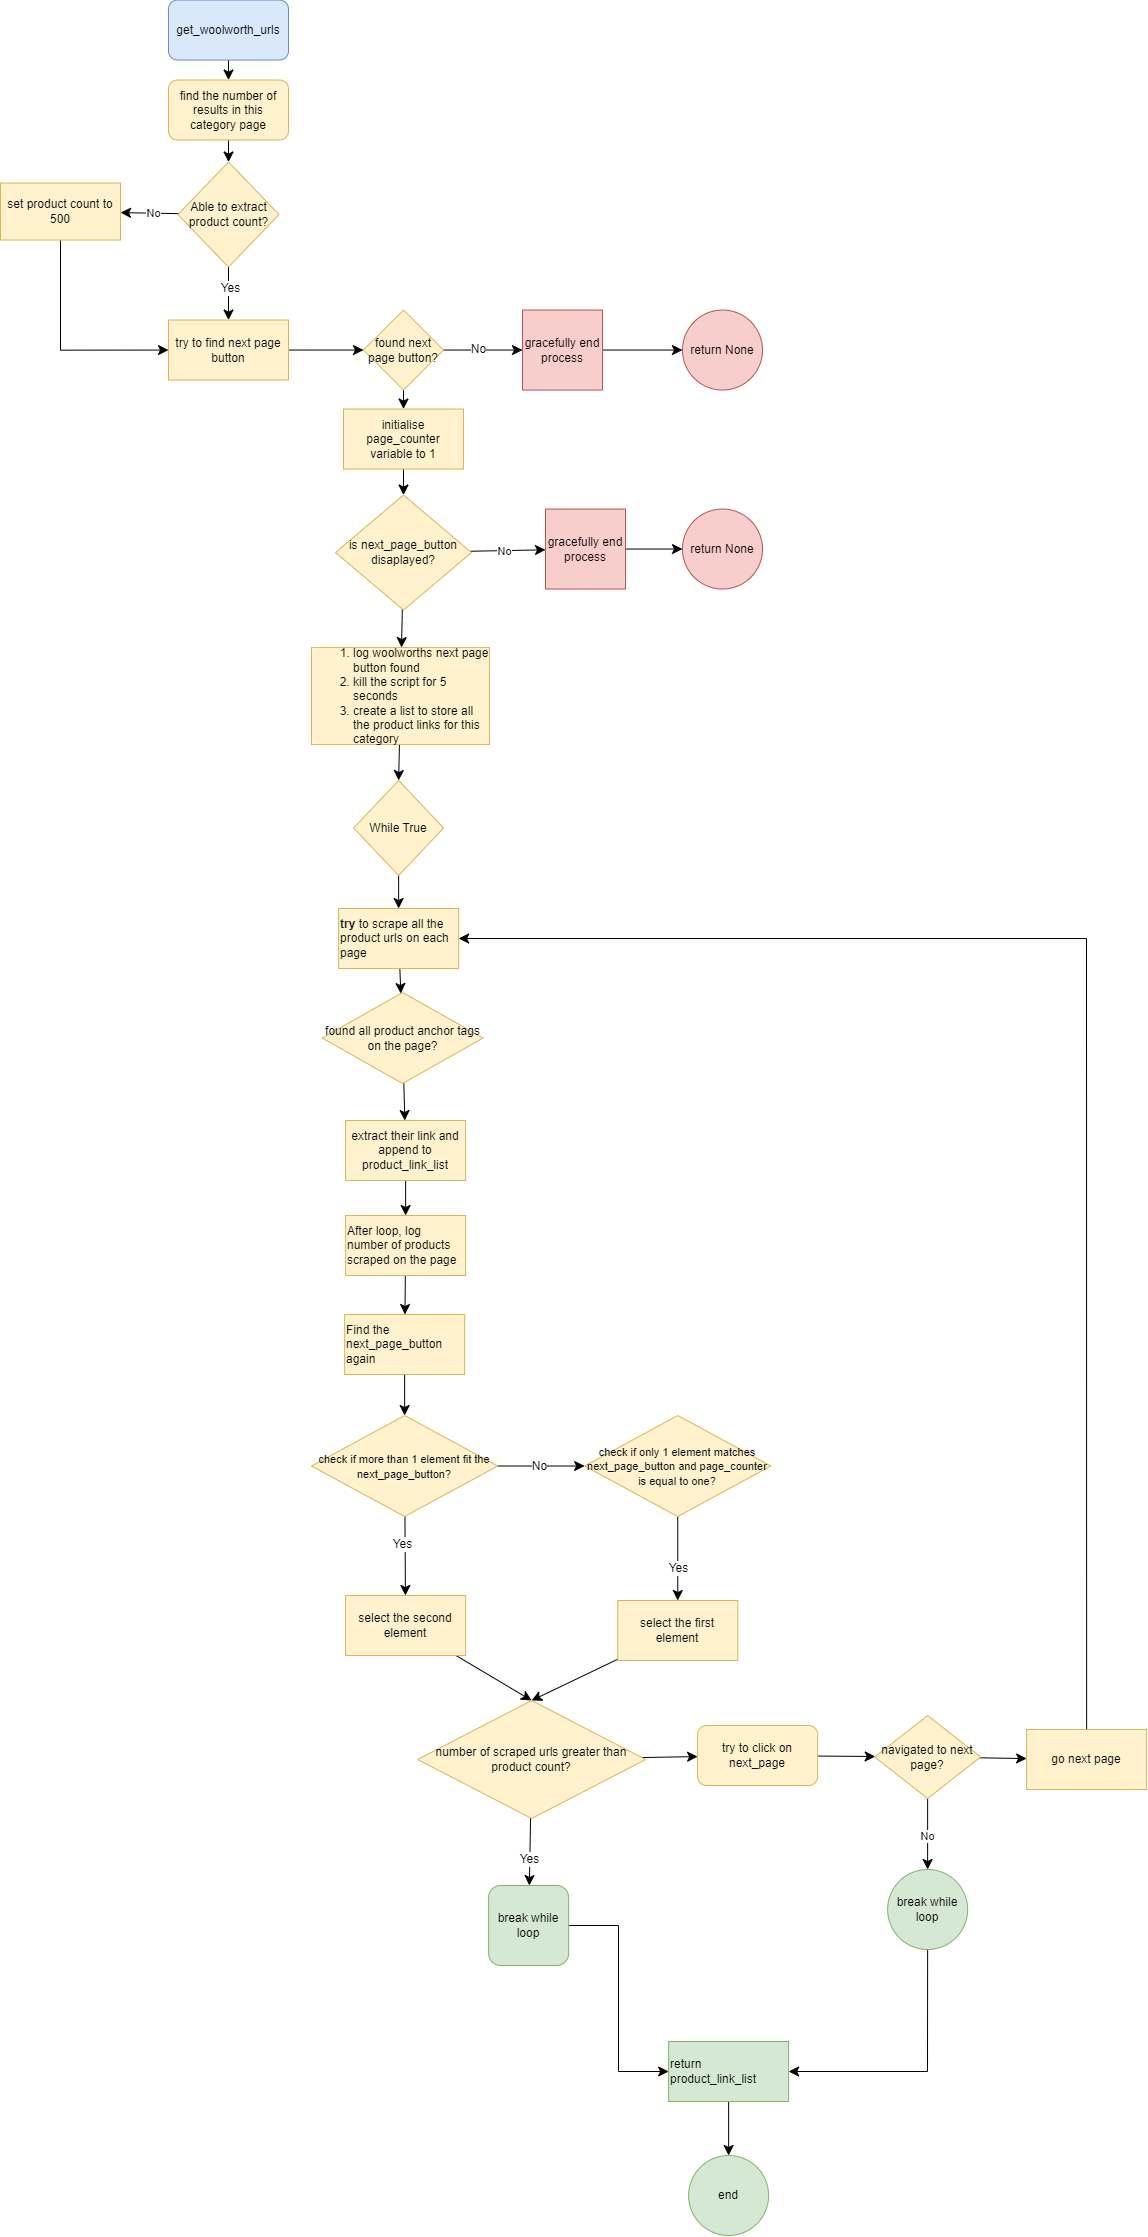

The diagram above was exported from draw.io. Its source (the exported page's mxGraphModel, read from the mxfile embedded in the PNG):
<mxGraphModel dx="5953" dy="3633" grid="0" gridSize="10" guides="1" tooltips="1" connect="1" arrows="1" fold="1" page="0" pageScale="1" pageWidth="827" pageHeight="1169" math="0" shadow="0">
  <root>
    <mxCell id="0" />
    <mxCell id="1" parent="0" />
    <mxCell id="2" value="" style="edgeStyle=none;curved=1;rounded=0;orthogonalLoop=1;jettySize=auto;html=1;fontSize=12;startSize=8;endSize=8;" edge="1" source="3" target="22" parent="1">
      <mxGeometry relative="1" as="geometry" />
    </mxCell>
    <mxCell id="3" value="get_woolworth_urls" style="rounded=1;whiteSpace=wrap;html=1;fillColor=#dae8fc;strokeColor=#6c8ebf;" vertex="1" parent="1">
      <mxGeometry x="170" y="-799.46" width="120" height="60" as="geometry" />
    </mxCell>
    <mxCell id="4" value="" style="edgeStyle=none;curved=1;rounded=0;orthogonalLoop=1;jettySize=auto;html=1;fontSize=12;startSize=8;endSize=8;entryX=0.5;entryY=0;entryDx=0;entryDy=0;" edge="1" source="5" target="7" parent="1">
      <mxGeometry relative="1" as="geometry">
        <mxPoint x="399.37958854376757" y="-16.003767648244732" as="targetPoint" />
      </mxGeometry>
    </mxCell>
    <mxCell id="5" value="&lt;ol&gt;&lt;li&gt;log woolworths next page button found&lt;/li&gt;&lt;li&gt;kill the script for 5 seconds&lt;/li&gt;&lt;li&gt;create a list to store all the product links for this category&lt;/li&gt;&lt;/ol&gt;" style="whiteSpace=wrap;html=1;align=left;fillColor=#fff2cc;strokeColor=#d6b656;" vertex="1" parent="1">
      <mxGeometry x="313" y="-151.95999999999998" width="178" height="97" as="geometry" />
    </mxCell>
    <mxCell id="6" value="" style="edgeStyle=none;curved=1;rounded=0;orthogonalLoop=1;jettySize=auto;html=1;fontSize=12;startSize=8;endSize=8;" edge="1" source="7" target="9" parent="1">
      <mxGeometry relative="1" as="geometry" />
    </mxCell>
    <mxCell id="7" value="While True" style="rhombus;whiteSpace=wrap;html=1;align=center;fillColor=#fff2cc;strokeColor=#d6b656;" vertex="1" parent="1">
      <mxGeometry x="355.13" y="-19" width="90" height="95" as="geometry" />
    </mxCell>
    <mxCell id="8" value="" style="edgeStyle=none;curved=1;rounded=0;orthogonalLoop=1;jettySize=auto;html=1;fontSize=12;startSize=8;endSize=8;" edge="1" source="9" target="47" parent="1">
      <mxGeometry relative="1" as="geometry" />
    </mxCell>
    <mxCell id="9" value="&lt;b&gt;try&lt;/b&gt; to scrape all the product urls on each page" style="whiteSpace=wrap;html=1;align=left;fillColor=#fff2cc;strokeColor=#d6b656;" vertex="1" parent="1">
      <mxGeometry x="340.13" y="109" width="120" height="60" as="geometry" />
    </mxCell>
    <mxCell id="10" value="" style="edgeStyle=none;curved=1;rounded=0;orthogonalLoop=1;jettySize=auto;html=1;fontSize=12;startSize=8;endSize=8;" edge="1" source="11" target="13" parent="1">
      <mxGeometry relative="1" as="geometry" />
    </mxCell>
    <mxCell id="11" value="After loop, log number of products scraped on the page" style="whiteSpace=wrap;html=1;align=left;fillColor=#fff2cc;strokeColor=#d6b656;" vertex="1" parent="1">
      <mxGeometry x="347.13" y="416" width="120" height="60" as="geometry" />
    </mxCell>
    <mxCell id="12" value="" style="edgeStyle=none;curved=1;rounded=0;orthogonalLoop=1;jettySize=auto;html=1;fontSize=12;startSize=8;endSize=8;" edge="1" source="13" target="18" parent="1">
      <mxGeometry relative="1" as="geometry" />
    </mxCell>
    <mxCell id="13" value="Find the next_page_button again" style="whiteSpace=wrap;html=1;align=left;fillColor=#fff2cc;strokeColor=#d6b656;" vertex="1" parent="1">
      <mxGeometry x="346.13" y="515" width="120" height="60" as="geometry" />
    </mxCell>
    <mxCell id="14" value="" style="edgeStyle=none;curved=1;rounded=0;orthogonalLoop=1;jettySize=auto;html=1;fontSize=12;startSize=8;endSize=8;" edge="1" source="18" target="51" parent="1">
      <mxGeometry relative="1" as="geometry" />
    </mxCell>
    <mxCell id="15" value="Yes" style="edgeLabel;html=1;align=center;verticalAlign=middle;resizable=0;points=[];fontSize=12;" connectable="0" vertex="1" parent="14">
      <mxGeometry x="-0.339" y="-4" relative="1" as="geometry">
        <mxPoint as="offset" />
      </mxGeometry>
    </mxCell>
    <mxCell id="16" value="" style="edgeStyle=none;curved=1;rounded=0;orthogonalLoop=1;jettySize=auto;html=1;fontSize=12;startSize=8;endSize=8;" edge="1" source="18" target="54" parent="1">
      <mxGeometry relative="1" as="geometry" />
    </mxCell>
    <mxCell id="17" value="No" style="edgeLabel;html=1;align=center;verticalAlign=middle;resizable=0;points=[];fontSize=12;" connectable="0" vertex="1" parent="16">
      <mxGeometry x="-0.0577" y="1" relative="1" as="geometry">
        <mxPoint as="offset" />
      </mxGeometry>
    </mxCell>
    <mxCell id="18" value="&lt;font style=&quot;font-size: 11px;&quot;&gt;check if more than 1 element fit the next_page_button?&lt;/font&gt;" style="whiteSpace=wrap;html=1;align=center;shape=rhombus;perimeter=rhombusPerimeter;fillColor=#fff2cc;strokeColor=#d6b656;" vertex="1" parent="1">
      <mxGeometry x="313" y="616" width="186.25" height="101" as="geometry" />
    </mxCell>
    <mxCell id="19" value="" style="edgeStyle=none;curved=1;rounded=0;orthogonalLoop=1;jettySize=auto;html=1;fontSize=12;startSize=8;endSize=8;" edge="1" source="20" target="73" parent="1">
      <mxGeometry relative="1" as="geometry" />
    </mxCell>
    <mxCell id="20" value="return product_link_list" style="whiteSpace=wrap;html=1;align=left;fillColor=#d5e8d4;strokeColor=#82b366;" vertex="1" parent="1">
      <mxGeometry x="670.13" y="1242" width="120" height="60" as="geometry" />
    </mxCell>
    <mxCell id="21" value="" style="edgeStyle=none;curved=1;rounded=0;orthogonalLoop=1;jettySize=auto;html=1;fontSize=12;startSize=8;endSize=8;" edge="1" source="22" target="27" parent="1">
      <mxGeometry relative="1" as="geometry" />
    </mxCell>
    <mxCell id="22" value="find the number of results in this category page" style="whiteSpace=wrap;html=1;fillColor=#fff2cc;strokeColor=#d6b656;rounded=1;" vertex="1" parent="1">
      <mxGeometry x="170" y="-719.46" width="120" height="60" as="geometry" />
    </mxCell>
    <mxCell id="23" value="" style="edgeStyle=none;curved=1;rounded=0;orthogonalLoop=1;jettySize=auto;html=1;fontSize=12;startSize=8;endSize=8;" edge="1" source="27" target="29" parent="1">
      <mxGeometry relative="1" as="geometry" />
    </mxCell>
    <mxCell id="24" value="No" style="edgeLabel;html=1;align=center;verticalAlign=middle;resizable=0;points=[];" connectable="0" vertex="1" parent="23">
      <mxGeometry x="-0.0589" y="-1" relative="1" as="geometry">
        <mxPoint as="offset" />
      </mxGeometry>
    </mxCell>
    <mxCell id="25" value="" style="edgeStyle=none;curved=1;rounded=0;orthogonalLoop=1;jettySize=auto;html=1;fontSize=12;startSize=8;endSize=8;" edge="1" source="27" target="31" parent="1">
      <mxGeometry relative="1" as="geometry" />
    </mxCell>
    <mxCell id="26" value="Yes" style="edgeLabel;html=1;align=center;verticalAlign=middle;resizable=0;points=[];fontSize=12;" connectable="0" vertex="1" parent="25">
      <mxGeometry x="-0.2846" relative="1" as="geometry">
        <mxPoint as="offset" />
      </mxGeometry>
    </mxCell>
    <mxCell id="27" value="Able to extract product count?" style="rhombus;whiteSpace=wrap;html=1;fillColor=#fff2cc;strokeColor=#d6b656;rounded=0;" vertex="1" parent="1">
      <mxGeometry x="179.5" y="-637.46" width="101" height="105" as="geometry" />
    </mxCell>
    <mxCell id="28" style="edgeStyle=orthogonalEdgeStyle;rounded=0;orthogonalLoop=1;jettySize=auto;html=1;exitX=0.5;exitY=1;exitDx=0;exitDy=0;entryX=0;entryY=0.5;entryDx=0;entryDy=0;fontSize=12;startSize=8;endSize=8;" edge="1" source="29" target="31" parent="1">
      <mxGeometry relative="1" as="geometry" />
    </mxCell>
    <mxCell id="29" value="set product count to 500" style="whiteSpace=wrap;html=1;fillColor=#fff2cc;strokeColor=#d6b656;rounded=0;" vertex="1" parent="1">
      <mxGeometry x="2" y="-616.46" width="120" height="57" as="geometry" />
    </mxCell>
    <mxCell id="30" value="" style="edgeStyle=none;curved=1;rounded=0;orthogonalLoop=1;jettySize=auto;html=1;fontSize=12;startSize=8;endSize=8;" edge="1" source="31" target="35" parent="1">
      <mxGeometry relative="1" as="geometry" />
    </mxCell>
    <mxCell id="31" value="try to find next page button" style="whiteSpace=wrap;html=1;fillColor=#fff2cc;strokeColor=#d6b656;rounded=0;" vertex="1" parent="1">
      <mxGeometry x="170" y="-479.46" width="120" height="60" as="geometry" />
    </mxCell>
    <mxCell id="32" value="" style="edgeStyle=none;curved=1;rounded=0;orthogonalLoop=1;jettySize=auto;html=1;fontSize=12;startSize=8;endSize=8;" edge="1" source="35" target="37" parent="1">
      <mxGeometry relative="1" as="geometry" />
    </mxCell>
    <mxCell id="33" value="No" style="edgeLabel;html=1;align=center;verticalAlign=middle;resizable=0;points=[];fontSize=12;" connectable="0" vertex="1" parent="32">
      <mxGeometry x="-0.1501" y="2" relative="1" as="geometry">
        <mxPoint as="offset" />
      </mxGeometry>
    </mxCell>
    <mxCell id="34" value="" style="edgeStyle=none;curved=1;rounded=0;orthogonalLoop=1;jettySize=auto;html=1;fontSize=12;startSize=8;endSize=8;" edge="1" source="35" target="39" parent="1">
      <mxGeometry relative="1" as="geometry" />
    </mxCell>
    <mxCell id="35" value="found next page button?" style="rhombus;whiteSpace=wrap;html=1;fillColor=#fff2cc;strokeColor=#d6b656;rounded=0;" vertex="1" parent="1">
      <mxGeometry x="365" y="-489.46" width="80" height="80" as="geometry" />
    </mxCell>
    <mxCell id="36" value="" style="edgeStyle=none;curved=1;rounded=0;orthogonalLoop=1;jettySize=auto;html=1;fontSize=12;startSize=8;endSize=8;" edge="1" source="37" target="74" parent="1">
      <mxGeometry relative="1" as="geometry" />
    </mxCell>
    <mxCell id="37" value="gracefully end process" style="whiteSpace=wrap;html=1;fillColor=#f8cecc;strokeColor=#b85450;rounded=0;" vertex="1" parent="1">
      <mxGeometry x="524" y="-489.46" width="80" height="80" as="geometry" />
    </mxCell>
    <mxCell id="38" value="" style="edgeStyle=none;curved=1;rounded=0;orthogonalLoop=1;jettySize=auto;html=1;fontSize=12;startSize=8;endSize=8;" edge="1" source="39" target="43" parent="1">
      <mxGeometry relative="1" as="geometry" />
    </mxCell>
    <mxCell id="39" value="initialise page_counter variable to 1" style="whiteSpace=wrap;html=1;fillColor=#fff2cc;strokeColor=#d6b656;rounded=0;" vertex="1" parent="1">
      <mxGeometry x="345" y="-390.46" width="120" height="60" as="geometry" />
    </mxCell>
    <mxCell id="40" value="" style="edgeStyle=none;curved=1;rounded=0;orthogonalLoop=1;jettySize=auto;html=1;fontSize=12;startSize=8;endSize=8;" edge="1" source="43" target="45" parent="1">
      <mxGeometry relative="1" as="geometry" />
    </mxCell>
    <mxCell id="41" value="No" style="edgeLabel;html=1;align=center;verticalAlign=middle;resizable=0;points=[];" vertex="1" connectable="0" parent="40">
      <mxGeometry x="-0.1529" y="1" relative="1" as="geometry">
        <mxPoint as="offset" />
      </mxGeometry>
    </mxCell>
    <mxCell id="42" value="" style="edgeStyle=none;curved=1;rounded=0;orthogonalLoop=1;jettySize=auto;html=1;fontSize=12;startSize=8;endSize=8;" edge="1" source="43" target="5" parent="1">
      <mxGeometry relative="1" as="geometry" />
    </mxCell>
    <mxCell id="43" value="is next_page_button disaplayed?" style="rhombus;whiteSpace=wrap;html=1;fillColor=#fff2cc;strokeColor=#d6b656;rounded=0;" vertex="1" parent="1">
      <mxGeometry x="337" y="-304.46" width="136" height="115" as="geometry" />
    </mxCell>
    <mxCell id="44" value="" style="edgeStyle=none;curved=1;rounded=0;orthogonalLoop=1;jettySize=auto;html=1;fontSize=12;startSize=8;endSize=8;" edge="1" source="45" target="75" parent="1">
      <mxGeometry relative="1" as="geometry" />
    </mxCell>
    <mxCell id="45" value="gracefully end process" style="whiteSpace=wrap;html=1;fillColor=#f8cecc;strokeColor=#b85450;rounded=0;" vertex="1" parent="1">
      <mxGeometry x="547" y="-290.46" width="80" height="80" as="geometry" />
    </mxCell>
    <mxCell id="46" value="" style="edgeStyle=none;curved=1;rounded=0;orthogonalLoop=1;jettySize=auto;html=1;fontSize=12;startSize=8;endSize=8;" edge="1" source="47" target="49" parent="1">
      <mxGeometry relative="1" as="geometry" />
    </mxCell>
    <mxCell id="47" value="found all product anchor tags on the page?" style="rhombus;whiteSpace=wrap;html=1;align=center;fillColor=#fff2cc;strokeColor=#d6b656;" vertex="1" parent="1">
      <mxGeometry x="323.63" y="193" width="161" height="91" as="geometry" />
    </mxCell>
    <mxCell id="48" value="" style="edgeStyle=none;curved=1;rounded=0;orthogonalLoop=1;jettySize=auto;html=1;fontSize=12;startSize=8;endSize=8;" edge="1" source="49" target="11" parent="1">
      <mxGeometry relative="1" as="geometry" />
    </mxCell>
    <mxCell id="49" value="extract their link and append to product_link_list" style="whiteSpace=wrap;html=1;fillColor=#fff2cc;strokeColor=#d6b656;" vertex="1" parent="1">
      <mxGeometry x="347.13" y="321" width="120" height="60" as="geometry" />
    </mxCell>
    <mxCell id="50" style="edgeStyle=none;curved=1;rounded=0;orthogonalLoop=1;jettySize=auto;html=1;entryX=0.5;entryY=0;entryDx=0;entryDy=0;fontSize=12;startSize=8;endSize=8;" edge="1" source="51" target="60" parent="1">
      <mxGeometry relative="1" as="geometry" />
    </mxCell>
    <mxCell id="51" value="select the second element" style="whiteSpace=wrap;html=1;fillColor=#fff2cc;strokeColor=#d6b656;" vertex="1" parent="1">
      <mxGeometry x="347.1349999999999" y="796" width="120" height="60" as="geometry" />
    </mxCell>
    <mxCell id="52" value="" style="edgeStyle=none;curved=1;rounded=0;orthogonalLoop=1;jettySize=auto;html=1;fontSize=12;startSize=8;endSize=8;" edge="1" source="54" target="56" parent="1">
      <mxGeometry relative="1" as="geometry" />
    </mxCell>
    <mxCell id="53" value="Yes" style="edgeLabel;html=1;align=center;verticalAlign=middle;resizable=0;points=[];fontSize=12;" connectable="0" vertex="1" parent="52">
      <mxGeometry x="0.1686" y="-1" relative="1" as="geometry">
        <mxPoint as="offset" />
      </mxGeometry>
    </mxCell>
    <mxCell id="54" value="&lt;font style=&quot;font-size: 11px;&quot;&gt;check if only 1 element matches next_page_button and page_counter is equal to one?&lt;/font&gt;" style="whiteSpace=wrap;html=1;align=center;shape=rhombus;perimeter=rhombusPerimeter;fillColor=#fff2cc;strokeColor=#d6b656;" vertex="1" parent="1">
      <mxGeometry x="586.13" y="616" width="186.25" height="101" as="geometry" />
    </mxCell>
    <mxCell id="55" style="edgeStyle=none;curved=1;rounded=0;orthogonalLoop=1;jettySize=auto;html=1;entryX=0.5;entryY=0;entryDx=0;entryDy=0;fontSize=12;startSize=8;endSize=8;" edge="1" source="56" target="60" parent="1">
      <mxGeometry relative="1" as="geometry" />
    </mxCell>
    <mxCell id="56" value="select the first element" style="whiteSpace=wrap;html=1;fillColor=#fff2cc;strokeColor=#d6b656;" vertex="1" parent="1">
      <mxGeometry x="619.255" y="801" width="120" height="60" as="geometry" />
    </mxCell>
    <mxCell id="57" value="" style="edgeStyle=none;curved=1;rounded=0;orthogonalLoop=1;jettySize=auto;html=1;fontSize=12;startSize=8;endSize=8;" edge="1" source="60" target="62" parent="1">
      <mxGeometry relative="1" as="geometry" />
    </mxCell>
    <mxCell id="58" value="Yes" style="edgeLabel;html=1;align=center;verticalAlign=middle;resizable=0;points=[];fontSize=12;" connectable="0" vertex="1" parent="57">
      <mxGeometry x="0.1431" y="-2" relative="1" as="geometry">
        <mxPoint as="offset" />
      </mxGeometry>
    </mxCell>
    <mxCell id="59" value="" style="edgeStyle=none;curved=1;rounded=0;orthogonalLoop=1;jettySize=auto;html=1;fontSize=12;startSize=8;endSize=8;" edge="1" source="60" target="64" parent="1">
      <mxGeometry relative="1" as="geometry" />
    </mxCell>
    <mxCell id="60" value="number of scraped urls greater than product count?" style="rhombus;whiteSpace=wrap;html=1;fillColor=#fff2cc;strokeColor=#d6b656;" vertex="1" parent="1">
      <mxGeometry x="419.13" y="901" width="228" height="118" as="geometry" />
    </mxCell>
    <mxCell id="61" value="" style="edgeStyle=orthogonalEdgeStyle;rounded=0;orthogonalLoop=1;jettySize=auto;html=1;fontSize=12;startSize=8;endSize=8;entryX=0;entryY=0.5;entryDx=0;entryDy=0;" edge="1" source="62" target="20" parent="1">
      <mxGeometry relative="1" as="geometry">
        <mxPoint x="517.3225754060326" y="1310" as="targetPoint" />
      </mxGeometry>
    </mxCell>
    <mxCell id="62" value="break while loop" style="whiteSpace=wrap;html=1;fillColor=#d5e8d4;strokeColor=#82b366;rounded=1;" vertex="1" parent="1">
      <mxGeometry x="490.13" y="1086" width="80" height="80" as="geometry" />
    </mxCell>
    <mxCell id="63" value="" style="edgeStyle=none;curved=1;rounded=0;orthogonalLoop=1;jettySize=auto;html=1;fontSize=12;startSize=8;endSize=8;" edge="1" source="64" target="68" parent="1">
      <mxGeometry relative="1" as="geometry" />
    </mxCell>
    <mxCell id="64" value="try to click on next_page" style="rounded=1;whiteSpace=wrap;html=1;fillColor=#fff2cc;strokeColor=#d6b656;" vertex="1" parent="1">
      <mxGeometry x="699.13" y="926" width="120" height="60" as="geometry" />
    </mxCell>
    <mxCell id="65" value="" style="edgeStyle=none;curved=1;rounded=0;orthogonalLoop=1;jettySize=auto;html=1;fontSize=12;startSize=8;endSize=8;" edge="1" source="68" target="70" parent="1">
      <mxGeometry relative="1" as="geometry" />
    </mxCell>
    <mxCell id="66" value="No" style="edgeLabel;html=1;align=center;verticalAlign=middle;resizable=0;points=[];" vertex="1" connectable="0" parent="65">
      <mxGeometry x="0.0235" y="-2" relative="1" as="geometry">
        <mxPoint as="offset" />
      </mxGeometry>
    </mxCell>
    <mxCell id="67" value="" style="edgeStyle=none;curved=1;rounded=0;orthogonalLoop=1;jettySize=auto;html=1;fontSize=12;startSize=8;endSize=8;" edge="1" source="68" target="72" parent="1">
      <mxGeometry relative="1" as="geometry" />
    </mxCell>
    <mxCell id="68" value="navigated to next page?" style="rhombus;whiteSpace=wrap;html=1;rounded=0;fillColor=#fff2cc;strokeColor=#d6b656;" vertex="1" parent="1">
      <mxGeometry x="876.13" y="916" width="106" height="83" as="geometry" />
    </mxCell>
    <mxCell id="69" style="edgeStyle=orthogonalEdgeStyle;rounded=0;orthogonalLoop=1;jettySize=auto;html=1;exitX=0.5;exitY=1;exitDx=0;exitDy=0;entryX=1;entryY=0.5;entryDx=0;entryDy=0;fontSize=12;startSize=8;endSize=8;" edge="1" source="70" target="20" parent="1">
      <mxGeometry relative="1" as="geometry" />
    </mxCell>
    <mxCell id="70" value="break while loop" style="ellipse;whiteSpace=wrap;html=1;rounded=0;fillColor=#d5e8d4;strokeColor=#82b366;" vertex="1" parent="1">
      <mxGeometry x="889.13" y="1070" width="80" height="80" as="geometry" />
    </mxCell>
    <mxCell id="71" style="edgeStyle=orthogonalEdgeStyle;rounded=0;orthogonalLoop=1;jettySize=auto;html=1;exitX=0.5;exitY=0;exitDx=0;exitDy=0;entryX=1;entryY=0.5;entryDx=0;entryDy=0;fontSize=12;startSize=8;endSize=8;" edge="1" source="72" target="9" parent="1">
      <mxGeometry relative="1" as="geometry" />
    </mxCell>
    <mxCell id="72" value="go next page" style="whiteSpace=wrap;html=1;rounded=0;fillColor=#fff2cc;strokeColor=#d6b656;" vertex="1" parent="1">
      <mxGeometry x="1028.13" y="930" width="120" height="60" as="geometry" />
    </mxCell>
    <mxCell id="73" value="end" style="ellipse;whiteSpace=wrap;html=1;align=center;fillColor=#d5e8d4;strokeColor=#82b366;" vertex="1" parent="1">
      <mxGeometry x="690.13" y="1356" width="80" height="80" as="geometry" />
    </mxCell>
    <mxCell id="74" value="return None" style="ellipse;whiteSpace=wrap;html=1;fillColor=#f8cecc;strokeColor=#b85450;rounded=0;" vertex="1" parent="1">
      <mxGeometry x="684" y="-489.46" width="80" height="80" as="geometry" />
    </mxCell>
    <mxCell id="75" value="return None" style="ellipse;whiteSpace=wrap;html=1;fillColor=#f8cecc;strokeColor=#b85450;rounded=0;" vertex="1" parent="1">
      <mxGeometry x="684" y="-290.46" width="80" height="80" as="geometry" />
    </mxCell>
  </root>
</mxGraphModel>